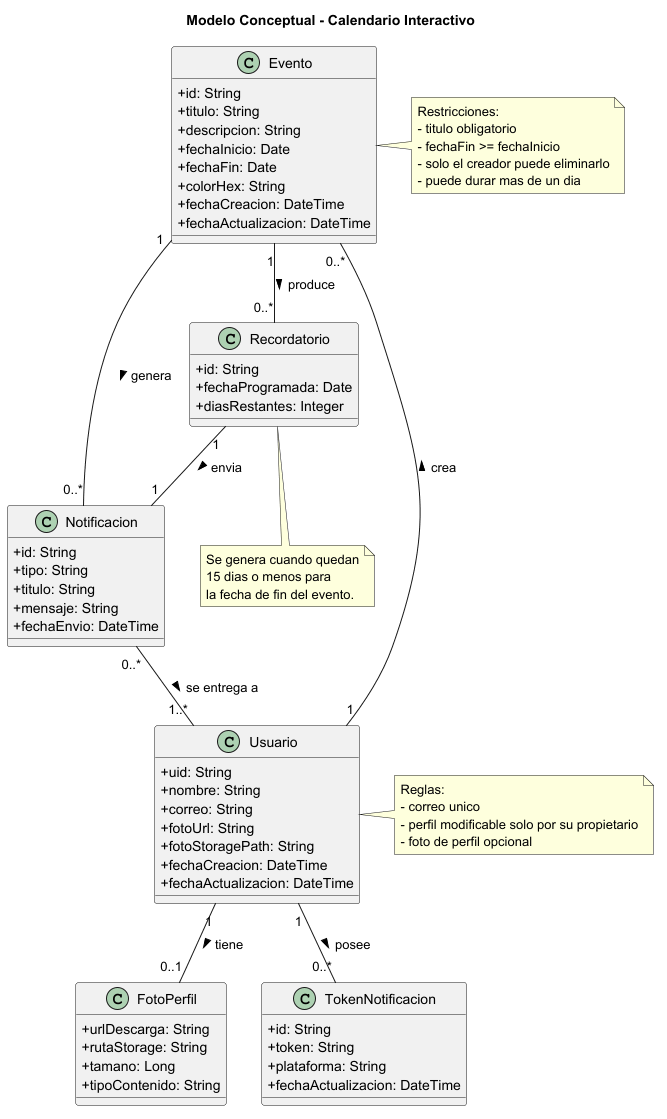

The diagram above was rendered by PlantUML. Its source (embedded in the PNG):
@startuml
title Modelo Conceptual - Calendario Interactivo

skinparam classAttributeIconSize 0

class Usuario {
    +uid: String
    +nombre: String
    +correo: String
    +fotoUrl: String
    +fotoStoragePath: String
    +fechaCreacion: DateTime
    +fechaActualizacion: DateTime
}

class Evento {
    +id: String
    +titulo: String
    +descripcion: String
    +fechaInicio: Date
    +fechaFin: Date
    +colorHex: String
    +fechaCreacion: DateTime
    +fechaActualizacion: DateTime
}

class FotoPerfil {
    +urlDescarga: String
    +rutaStorage: String
    +tamano: Long
    +tipoContenido: String
}

class TokenNotificacion {
    +id: String
    +token: String
    +plataforma: String
    +fechaActualizacion: DateTime
}

class Notificacion {
    +id: String
    +tipo: String
    +titulo: String
    +mensaje: String
    +fechaEnvio: DateTime
}

class Recordatorio {
    +id: String
    +fechaProgramada: Date
    +diasRestantes: Integer
}

Usuario "1" -- "0..*" Evento : crea >
Usuario "1" -- "0..*" TokenNotificacion : posee >
Usuario "1" -- "0..1" FotoPerfil : tiene >
Evento "1" -- "0..*" Notificacion : genera >
Evento "1" -- "0..*" Recordatorio : produce >
Recordatorio "1" -- "1" Notificacion : envia >
Notificacion "0..*" -- "1..*" Usuario : se entrega a >

note right of Evento
Restricciones:
- titulo obligatorio
- fechaFin >= fechaInicio
- solo el creador puede eliminarlo
- puede durar mas de un dia
end note

note right of Usuario
Reglas:
- correo unico
- perfil modificable solo por su propietario
- foto de perfil opcional
end note

note bottom of Recordatorio
Se genera cuando quedan
15 dias o menos para
la fecha de fin del evento.
end note

@enduml